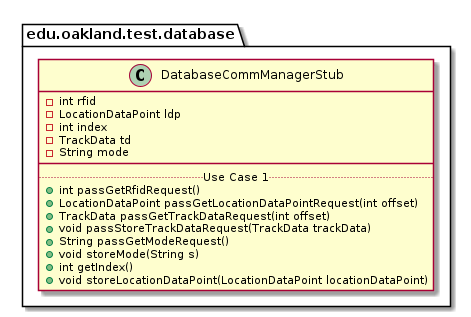

The diagram above was rendered by PlantUML. Its source (embedded in the PNG):
@startuml DatabaseCommManagerStub

package edu.oakland.test.database {
    class DatabaseCommManagerStub {
        - int rfid
        - LocationDataPoint ldp
        - int index
        - TrackData td
        - String mode
        __
        .. Use Case 1 ..
        + int passGetRfidRequest()
        + LocationDataPoint passGetLocationDataPointRequest(int offset)
        + TrackData passGetTrackDataRequest(int offset)
        + void passStoreTrackDataRequest(TrackData trackData)
        + String passGetModeRequest()
        + void storeMode(String s)
        + int getIndex()
        + void storeLocationDataPoint(LocationDataPoint locationDataPoint)
    }
}

@enduml